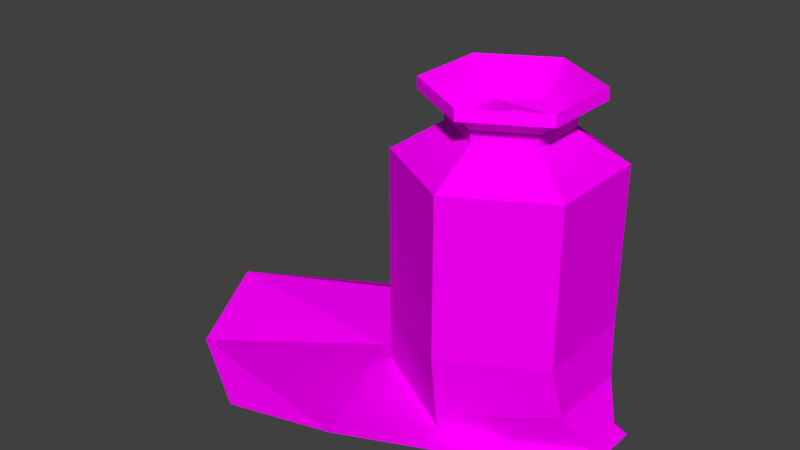 # Source: Sac_farine.blend  (saved by Blender 2.78.0; exported with 4.5.12 LTS)
import bpy
from mathutils import Matrix  # noqa: F401  (used for matrix-valued properties, if any)

bpy.ops.wm.read_factory_settings(use_empty=True)
scene = bpy.context.scene
scene.name = 'Scene'

# ---- collections
col_collection_1 = bpy.data.collections.new('Collection 1'); scene.collection.children.link(col_collection_1)

# ---- images (referenced by path relative to the original .blend; pixels are not part of the script)
import os
ASSET_DIR = os.environ.get("B2B_ASSET_DIR", "")  # directory of the original .blend (textures are referenced by path, not embedded)
HERE = os.path.dirname(os.path.abspath(__file__))  # packed textures are extracted next to this script under _unpacked/

def load_image(name, relpath, width, height, colorspace="sRGB"):
    """Load a texture the original file referenced (path relative to the .blend, or extracted next to this script)."""
    p = next((c for c in (os.path.join(HERE, relpath), os.path.join(ASSET_DIR, relpath)) if relpath and os.path.exists(c)), "")
    if p:
        img = bpy.data.images.load(p, check_existing=True)
        img.name = name
    else:  # same state as the original file: an image datablock whose file is absent (Cycles renders it pink)
        img = bpy.data.images.new(name, width, height)
        img.source = "FILE"
        img.filepath = "//" + (relpath or name)
    img.colorspace_settings.name = colorspace
    return img
img_texture_png = load_image('texture.png', 'texture.png', 1024, 1024, 'sRGB')

# ---- materials (node trees are filled in below, after node groups)
mat_material = bpy.data.materials.new('Material')
mat_material.alpha_threshold = 0.0
mat_material.roughness = 0.5

# ---- material node trees
mat_material.use_nodes = True; mat_material.node_tree.nodes.clear()
_N = mat_material.node_tree.nodes; _L = mat_material.node_tree.links
n0 = _N.new('ShaderNodeOutputMaterial'); n0.name = 'Material Output'; n0.location = (300, 300)
n1 = _N.new('ShaderNodeBsdfDiffuse'); n1.name = 'Diffuse BSDF'; n1.location = (10, 300)
n2 = _N.new('ShaderNodeTexImage'); n2.name = 'Image Texture'; n2.location = (-180, 300)
n2.width = 140
n2.image = img_texture_png
n2.interpolation = 'Closest'
_L.new(n1.outputs[0], n0.inputs[0])
_L.new(n2.outputs[0], n1.inputs[0])
n0.is_active_output = True

# ---- world
world_world = bpy.data.worlds.new('World'); scene.world = world_world
world_world.color = (0.05088, 0.05088, 0.05088)
world_world.use_sun_shadow = False
world_world.sun_shadow_jitter_overblur = 0.0
world_world.cycles.sampling_method = 'MANUAL'

# ---- meshes
me_cylinder_002 = bpy.data.meshes.new('Cylinder.002')
me_cylinder_002.from_pydata([(0.005796, 0.08873, 0.5451), (0.07857, -0.0201, 0.5302), (0.06736, 0.05229, 0.5396), (-0.06958, 0.05237, 0.5406), (-0.07878, -0.03313, 0.5314), (0.008181, -0.08705, 0.5362), (0.01235, -0.007336, 0.5601), (3.556e-10, 0.1786, 0.06536), (-2.335e-09, 0.09344, 0.5355), (0.1793, 0.07818, 0.08814), (0.08092, 0.04672, 0.5355), (0.1793, -0.07818, 0.08814), (0.08092, -0.04672, 0.5355), (-1.775e-08, -0.1786, 0.06536), (-1.05e-08, -0.09344, 0.5355), (-0.1793, -0.07818, 0.08814), (-0.08092, -0.04672, 0.5355), (-0.1793, 0.07818, 0.08814), (-0.08092, 0.04672, 0.5355), (-5.461e-10, 0.1926, 0.4745), (0.1668, 0.09632, 0.4745), (0.1668, -0.09632, 0.4745), (-1.739e-08, -0.1926, 0.4745), (-0.1668, -0.09632, 0.4745), (-0.1668, 0.09632, 0.4745), (8.243e-10, 0.1488, 0.5999), (0.1288, 0.07438, 0.5999), (0.1288, -0.07438, 0.5999), (-1.218e-08, -0.1488, 0.5999), (-0.1288, -0.07438, 0.5999), (-0.1288, 0.07438, 0.5999), (-6.272e-09, 0.07501, 0.5259), (0.06496, 0.03751, 0.5259), (0.06496, -0.03751, 0.5259), (-1.283e-08, -0.07501, 0.5259), (-0.06496, -0.03751, 0.5259), (-0.06496, 0.03751, 0.5259), (0.1668, 0.09632, 0.1841), (0.1668, -0.09632, 0.1841), (-1.739e-08, -0.1926, 0.1841), (-0.1668, -0.09632, 0.1841), (-0.1668, 0.09632, 0.1841), (-5.461e-10, 0.1926, 0.1841), (2.742e-09, 0.1648, 0.02451), (0.2124, 0.04316, 0.02451), (0.2124, -0.04316, 0.02451), (-1.87e-08, -0.1648, 0.02451), (-0.2124, -0.04316, 0.02451), (-0.2124, 0.04316, 0.02451), (0.005365, 0.1426, 0.5815), (0.1342, 0.06818, 0.5815), (0.1342, -0.08059, 0.5815), (0.005365, -0.155, 0.5815), (-0.1235, -0.08059, 0.5815), (-0.1235, 0.06818, 0.5815), (0.09005, 0.05199, 0.5293), (-1.654e-09, 0.104, 0.5293), (0.09005, -0.05199, 0.5293), (-1.074e-08, -0.104, 0.5293), (-0.09005, -0.05199, 0.5293), (-0.09005, 0.05199, 0.5293), (-0.09327, -0.05385, 0.5503), (0.09327, -0.05385, 0.5503), (-0.09327, 0.05385, 0.5503), (-1.085e-08, -0.1077, 0.5503), (0.09327, 0.05385, 0.5503), (-1.437e-09, 0.1077, 0.5503), (2.494e-09, 0.1681, 6.855e-07), (0.2302, 0.05941, 6.855e-07), (0.2302, -0.05941, 6.855e-07), (-1.701e-08, -0.1681, 6.855e-07), (-0.2302, -0.05941, 6.855e-07), (-0.2302, 0.05941, 6.855e-07)], [], [(0, 3, 2), (1, 6, 5), (2, 6, 1), (3, 6, 2), (4, 6, 3), (5, 6, 4), (19, 8, 10, 20), (20, 10, 12, 21), (21, 12, 14, 22), (22, 14, 16, 23), (23, 16, 18, 24), (24, 18, 8, 19), (15, 17, 48, 47), (41, 24, 19, 42), (40, 23, 24, 41), (39, 22, 23, 40), (38, 21, 22, 39), (37, 20, 21, 38), (42, 19, 20, 37), (25, 30, 36, 31), (16, 14, 28, 29), (12, 10, 26, 27), (18, 16, 29, 30), (10, 8, 25, 26), (14, 12, 27, 28), (32, 31, 36, 35, 34, 33), (29, 28, 34, 35), (27, 26, 32, 33), (30, 29, 35, 36), (28, 27, 33, 34), (26, 25, 31, 32), (7, 42, 37, 9), (9, 37, 38, 11), (11, 38, 39, 13), (13, 39, 40, 15), (15, 40, 41, 17), (17, 41, 42, 7), (44, 45, 69, 68), (7, 9, 44, 43), (11, 13, 46, 45), (17, 7, 43, 48), (13, 15, 47, 46), (9, 11, 45, 44), (25, 49, 54, 30), (28, 29, 53, 52), (26, 27, 51, 50), (29, 30, 54, 53), (27, 28, 52, 51), (25, 26, 50, 49), (56, 60, 63, 66), (58, 57, 62, 64), (55, 56, 66, 65), (60, 59, 61, 63), (57, 55, 65, 62), (59, 58, 64, 61), (67, 68, 69, 70, 71, 72), (47, 48, 72, 71), (45, 46, 70, 69), (43, 44, 68, 67), (48, 43, 67, 72), (46, 47, 71, 70), (8, 18, 30, 25)])
_uv = me_cylinder_002.uv_layers.new(name='UVMap')
_uv.uv.foreach_set('vector', [0.02293, 0.9765, 0.02293, 0.9765, 0.02293, 0.9765, 0.02293, 0.9765, 0.02293, 0.9765, 0.02293, 0.9765, 0.02293, 0.9765, 0.02293, 0.9765, 0.02293, 0.9765, 0.02293, 0.9765, 0.02293, 0.9765, 0.02293, 0.9765, 0.02293, 0.9765, 0.02293, 0.9765, 0.02293, 0.9765, 0.02293, 0.9765, 0.02293, 0.9765, 0.02293, 0.9765, 0.05491, 0.9926, 0.05491, 0.9926, 0.05491, 0.9926, 0.05491, 0.9926, 0.05491, 0.9926, 0.05491, 0.9926, 0.05491, 0.9926, 0.05491, 0.9926, 0.05491, 0.9926, 0.05491, 0.9926, 0.05491, 0.9926, 0.05491, 0.9926, 0.05491, 0.9926, 0.05491, 0.9926, 0.05491, 0.9926, 0.05491, 0.9926, 0.05491, 0.9926, 0.05491, 0.9926, 0.05491, 0.9926, 0.05491, 0.9926, 0.05491, 0.9926, 0.05491, 0.9926, 0.05491, 0.9926, 0.05491, 0.9926, 0.05491, 0.9926, 0.05491, 0.9926, 0.05491, 0.9926, 0.05491, 0.9926, 0.05491, 0.9926, 0.05491, 0.9926, 0.05491, 0.9926, 0.05491, 0.9926, 0.05491, 0.9926, 0.05491, 0.9926, 0.05491, 0.9926, 0.05491, 0.9926, 0.05491, 0.9926, 0.05491, 0.9926, 0.05491, 0.9926, 0.05491, 0.9926, 0.05491, 0.9926, 0.05491, 0.9926, 0.05491, 0.9926, 0.05491, 0.9926, 0.05491, 0.9926, 0.05491, 0.9926, 0.05491, 0.9926, 0.05491, 0.9926, 0.05491, 0.9926, 0.05491, 0.9926, 0.05491, 0.9926, 0.05491, 0.9926, 0.05491, 0.9926, 0.05491, 0.9926, 0.05491, 0.9926, 0.05491, 0.9926, 0.05491, 0.9926, 0.05491, 0.9926, 0.05491, 0.9926, 0.05491, 0.9926, 0.05491, 0.9926, 0.05491, 0.9926, 0.05491, 0.9926, 0.05491, 0.9926, 0.05491, 0.9926, 0.05491, 0.9926, 0.05491, 0.9926, 0.05491, 0.9926, 0.05491, 0.9926, 0.05491, 0.9926, 0.05491, 0.9926, 0.05491, 0.9926, 0.05491, 0.9926, 0.05491, 0.9926, 0.05491, 0.9926, 0.05491, 0.9926, 0.05491, 0.9926, 0.05491, 0.9926, 0.05491, 0.9926, 0.05491, 0.9926, 0.05491, 0.9926, 0.05491, 0.9926, 0.05491, 0.9926, 0.05491, 0.9926, 0.05491, 0.9926, 0.05491, 0.9926, 0.05491, 0.9926, 0.05491, 0.9926, 0.05491, 0.9926, 0.05491, 0.9926, 0.05491, 0.9926, 0.05491, 0.9926, 0.05491, 0.9926, 0.05491, 0.9926, 0.05491, 0.9926, 0.05491, 0.9926, 0.05491, 0.9926, 0.05491, 0.9926, 0.05491, 0.9926, 0.05491, 0.9926, 0.05491, 0.9926, 0.05491, 0.9926, 0.05491, 0.9926, 0.05491, 0.9926, 0.05491, 0.9926, 0.05491, 0.9926, 0.05491, 0.9926, 0.05491, 0.9926, 0.05491, 0.9926, 0.05491, 0.9926, 0.05491, 0.9926, 0.05491, 0.9926, 0.05491, 0.9926, 0.05491, 0.9926, 0.05491, 0.9926, 0.05491, 0.9926, 0.05491, 0.9926, 0.05491, 0.9926, 0.05491, 0.9926, 0.05491, 0.9926, 0.05491, 0.9926, 0.05491, 0.9926, 0.05491, 0.9926, 0.05491, 0.9926, 0.05491, 0.9926, 0.05491, 0.9926, 0.05491, 0.9926, 0.05491, 0.9926, 0.05491, 0.9926, 0.05491, 0.9926, 0.05491, 0.9926, 0.05491, 0.9926, 0.05491, 0.9926, 0.05491, 0.9926, 0.05491, 0.9926, 0.05491, 0.9926, 0.05491, 0.9926, 0.05491, 0.9926, 0.05491, 0.9926, 0.05491, 0.9926, 0.05491, 0.9926, 0.05491, 0.9926, 0.05491, 0.9926, 0.05491, 0.9926, 0.05491, 0.9926, 0.05491, 0.9926, 0.05491, 0.9926, 0.05491, 0.9926, 0.05491, 0.9926, 0.05491, 0.9926, 0.05491, 0.9926, 0.05491, 0.9926, 0.05491, 0.9926, 0.05491, 0.9926, 0.05491, 0.9926, 0.05491, 0.9926, 0.05491, 0.9926, 0.05491, 0.9926, 0.05491, 0.9926, 0.05491, 0.9926, 0.05491, 0.9926, 0.05491, 0.9926, 0.05491, 0.9926, 0.05491, 0.9926, 0.05491, 0.9926, 0.05491, 0.9926, 0.05491, 0.9926, 0.05491, 0.9926, 0.05491, 0.9926, 0.05491, 0.9926, 0.05491, 0.9926, 0.05491, 0.9926, 0.05491, 0.9926, 0.05491, 0.9926, 0.007822, 0.9921, 0.007822, 0.9921, 0.007822, 0.9921, 0.007822, 0.9921, 0.007822, 0.9921, 0.007822, 0.9921, 0.007822, 0.9921, 0.007822, 0.9921, 0.007822, 0.9921, 0.007822, 0.9921, 0.007822, 0.9921, 0.007822, 0.9921, 0.007822, 0.9921, 0.007822, 0.9921, 0.007822, 0.9921, 0.007822, 0.9921, 0.007822, 0.9921, 0.007822, 0.9921, 0.007822, 0.9921, 0.007822, 0.9921, 0.007822, 0.9921, 0.007822, 0.9921, 0.007822, 0.9921, 0.007822, 0.9921, 0.05491, 0.9926, 0.05491, 0.9926, 0.05491, 0.9926, 0.05491, 0.9926, 0.05491, 0.9926, 0.05491, 0.9926, 0.05491, 0.9926, 0.05491, 0.9926, 0.05491, 0.9926, 0.05491, 0.9926, 0.05491, 0.9926, 0.05491, 0.9926, 0.05491, 0.9926, 0.05491, 0.9926, 0.05491, 0.9926, 0.05491, 0.9926, 0.05491, 0.9926, 0.05491, 0.9926, 0.05491, 0.9926, 0.05491, 0.9926, 0.05491, 0.9926, 0.05491, 0.9926, 0.05491, 0.9926, 0.05491, 0.9926, 0.05491, 0.9926, 0.05491, 0.9926, 0.05491, 0.9926, 0.05491, 0.9926, 0.05491, 0.9926, 0.05491, 0.9926])
me_cylinder_002.materials.append(mat_material)
me_cylinder_002.use_remesh_preserve_volume = False
me_cylinder_002.use_remesh_preserve_attributes = False
me_cylinder_002.use_mirror_vertex_groups = False
me_cylinder_002.update()
me_icosphere_004 = bpy.data.meshes.new('Icosphere.004')
me_icosphere_004.from_pydata([(0.3948, 0.0, -0.01148), (0.122, -0.3024, 0.04327), (-0.3194, -0.1869, -0.01614), (-0.005079, -0.01802, 0.01958), (0.3194, 0.1869, 0.01617), (0.3194, -0.1869, 0.02437), (-0.122, -0.3024, -0.01445), (-0.3948, 0.0, 0.02966), (-0.1074, 0.2575, -0.01681), (0.2875, -0.003398, 0.05085), (-0.07401, 0.1676, 0.02939)], [], [(3, 5, 9), (2, 6, 1), (1, 3, 2), (7, 2, 3), (4, 3, 9), (5, 3, 1), (3, 10, 7), (8, 10, 4), (5, 0, 9), (9, 0, 4), (10, 3, 4), (10, 8, 7)])
_uv = me_icosphere_004.uv_layers.new(name='UVMap')
_uv.uv.foreach_set('vector', [0.02303, 0.9763, 0.02303, 0.9763, 0.02303, 0.9763, 0.02303, 0.9763, 0.02303, 0.9763, 0.02303, 0.9763, 0.02303, 0.9763, 0.02303, 0.9763, 0.02303, 0.9763, 0.02303, 0.9763, 0.02303, 0.9763, 0.02303, 0.9763, 0.02303, 0.9763, 0.02303, 0.9763, 0.02303, 0.9763, 0.02303, 0.9763, 0.02303, 0.9763, 0.02303, 0.9763, 0.02303, 0.9763, 0.02303, 0.9763, 0.02303, 0.9763, 0.02303, 0.9763, 0.02303, 0.9763, 0.02303, 0.9763, 0.02303, 0.9763, 0.02303, 0.9763, 0.02303, 0.9763, 0.02303, 0.9763, 0.02303, 0.9763, 0.02303, 0.9763, 0.02303, 0.9763, 0.02303, 0.9763, 0.02303, 0.9763, 0.02303, 0.9763, 0.02303, 0.9763, 0.02303, 0.9763])
me_icosphere_004.materials.append(mat_material)
me_icosphere_004.use_remesh_preserve_volume = False
me_icosphere_004.use_remesh_preserve_attributes = False
me_icosphere_004.use_mirror_vertex_groups = False
me_icosphere_004.update()

# ---- objects
ob_sac = bpy.data.objects.new('Sac', me_cylinder_002)
ob_farine = bpy.data.objects.new('Farine', me_icosphere_004)

# ---- transforms, parenting, visibility, modifiers, constraints
ob_sac.location = (0.0, 0.0, 0.0)
ob_sac.lineart.crease_threshold = 0.0
_vg = ob_sac.vertex_groups.new(name='Group')
ob_farine.location = (-0.2485, 0.0, 0.0)
ob_farine.lineart.crease_threshold = 0.0

# ---- collection membership
col_collection_1.objects.link(ob_sac)
col_collection_1.objects.link(ob_farine)

# ---- scene / render settings (as saved in the file)
scene.frame_start = 1; scene.frame_end = 250; scene.frame_set(1)
scene.render.engine = 'CYCLES'
scene.render.resolution_percentage = 50
scene.render.dither_intensity = 0.0
scene.cycles.use_denoising = False
scene.cycles.samples = 128
scene.cycles.sampling_pattern = 'TABULATED_SOBOL'
scene.cycles.light_sampling_threshold = 0.0
scene.cycles.use_adaptive_sampling = False
scene.cycles.use_light_tree = False
scene.cycles.blur_glossy = 0.0
scene.cycles.sample_clamp_indirect = 0.0
scene.view_settings.view_transform = 'Standard'
bpy.context.view_layer.update()

# ---- added for rendering (the .blend has no active camera and no usable light): camera, sun
cam_auto = bpy.data.cameras.new('AutoCamera')
cam_auto.lens = 50.0
cam_auto.sensor_width = 36.0
cam_auto.clip_end = 1000.0
ob_auto_camera = bpy.data.objects.new('AutoCamera', cam_auto)
scene.collection.objects.link(ob_auto_camera)
ob_auto_camera.location = (0.910206, -1.36259, 1.18494)
ob_auto_camera.rotation_euler = (1.09748, -7.21219e-08, 0.694738)
scene.camera = ob_auto_camera
light_auto_sun = bpy.data.lights.new('AutoSun', 'SUN')
light_auto_sun.energy = 3.0
light_auto_sun.angle = 0.0523599
ob_auto_sun = bpy.data.objects.new('AutoSun', light_auto_sun)
scene.collection.objects.link(ob_auto_sun)
ob_auto_sun.rotation_euler = (0.872665, 0.174533, 0.523599)
bpy.context.view_layer.update()
